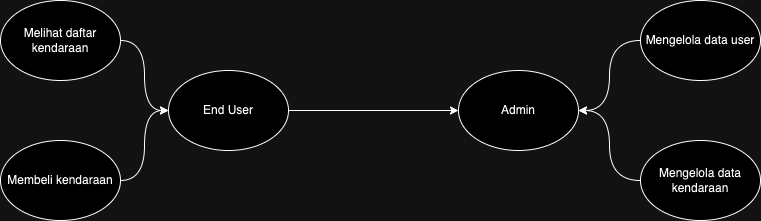

The diagram above was exported from draw.io. Its source (the exported page's mxGraphModel, read from the mxfile embedded in the PNG):
<mxGraphModel dx="954" dy="582" grid="1" gridSize="10" guides="1" tooltips="1" connect="1" arrows="1" fold="1" page="1" pageScale="1" pageWidth="850" pageHeight="1100" math="0" shadow="0" extFonts="Permanent Marker^https://fonts.googleapis.com/css?family=Permanent+Marker">
  <root>
    <mxCell id="0" />
    <mxCell id="1" parent="0" />
    <mxCell id="5tTPVUVa96mTwFpxmAob-15" style="edgeStyle=orthogonalEdgeStyle;rounded=0;orthogonalLoop=1;jettySize=auto;html=1;entryX=0;entryY=0.5;entryDx=0;entryDy=0;curved=1;" parent="1" source="5tTPVUVa96mTwFpxmAob-13" target="5tTPVUVa96mTwFpxmAob-14" edge="1">
      <mxGeometry relative="1" as="geometry" />
    </mxCell>
    <mxCell id="5tTPVUVa96mTwFpxmAob-13" value="End User" style="ellipse;whiteSpace=wrap;html=1;" parent="1" vertex="1">
      <mxGeometry x="218" y="230" width="120" height="80" as="geometry" />
    </mxCell>
    <mxCell id="5tTPVUVa96mTwFpxmAob-14" value="Admin" style="ellipse;whiteSpace=wrap;html=1;" parent="1" vertex="1">
      <mxGeometry x="508" y="230" width="120" height="80" as="geometry" />
    </mxCell>
    <mxCell id="zst4UnLP868aTuRIKGFQ-3" style="edgeStyle=orthogonalEdgeStyle;rounded=0;orthogonalLoop=1;jettySize=auto;html=1;entryX=0;entryY=0.5;entryDx=0;entryDy=0;curved=1;" edge="1" parent="1" source="zst4UnLP868aTuRIKGFQ-1" target="5tTPVUVa96mTwFpxmAob-13">
      <mxGeometry relative="1" as="geometry" />
    </mxCell>
    <mxCell id="zst4UnLP868aTuRIKGFQ-1" value="Melihat daftar kendaraan" style="ellipse;whiteSpace=wrap;html=1;" vertex="1" parent="1">
      <mxGeometry x="50" y="160" width="120" height="80" as="geometry" />
    </mxCell>
    <mxCell id="zst4UnLP868aTuRIKGFQ-4" style="edgeStyle=orthogonalEdgeStyle;rounded=0;orthogonalLoop=1;jettySize=auto;html=1;entryX=0;entryY=0.5;entryDx=0;entryDy=0;curved=1;" edge="1" parent="1" source="zst4UnLP868aTuRIKGFQ-2" target="5tTPVUVa96mTwFpxmAob-13">
      <mxGeometry relative="1" as="geometry" />
    </mxCell>
    <mxCell id="zst4UnLP868aTuRIKGFQ-2" value="Membeli kendaraan" style="ellipse;whiteSpace=wrap;html=1;" vertex="1" parent="1">
      <mxGeometry x="50" y="300" width="120" height="80" as="geometry" />
    </mxCell>
    <mxCell id="zst4UnLP868aTuRIKGFQ-7" style="edgeStyle=orthogonalEdgeStyle;rounded=0;orthogonalLoop=1;jettySize=auto;html=1;entryX=1;entryY=0.5;entryDx=0;entryDy=0;curved=1;" edge="1" parent="1" source="zst4UnLP868aTuRIKGFQ-5" target="5tTPVUVa96mTwFpxmAob-14">
      <mxGeometry relative="1" as="geometry" />
    </mxCell>
    <mxCell id="zst4UnLP868aTuRIKGFQ-5" value="Mengelola data user" style="ellipse;whiteSpace=wrap;html=1;" vertex="1" parent="1">
      <mxGeometry x="690" y="160" width="120" height="80" as="geometry" />
    </mxCell>
    <mxCell id="zst4UnLP868aTuRIKGFQ-8" style="edgeStyle=orthogonalEdgeStyle;rounded=0;orthogonalLoop=1;jettySize=auto;html=1;entryX=1;entryY=0.5;entryDx=0;entryDy=0;curved=1;" edge="1" parent="1" source="zst4UnLP868aTuRIKGFQ-6" target="5tTPVUVa96mTwFpxmAob-14">
      <mxGeometry relative="1" as="geometry" />
    </mxCell>
    <mxCell id="zst4UnLP868aTuRIKGFQ-6" value="Mengelola data kendaraan" style="ellipse;whiteSpace=wrap;html=1;" vertex="1" parent="1">
      <mxGeometry x="690" y="300" width="120" height="80" as="geometry" />
    </mxCell>
  </root>
</mxGraphModel>